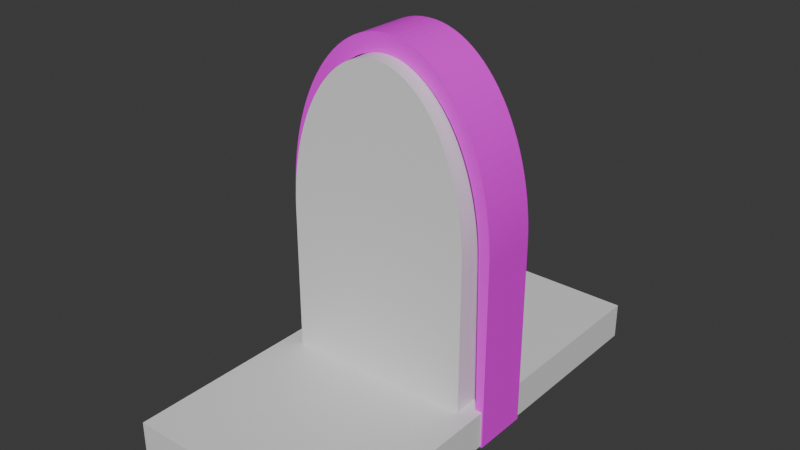 # Source: portaldoor.blend  (saved by Blender 4.3.34; exported with 4.5.12 LTS)
import bpy
from mathutils import Matrix  # noqa: F401  (used for matrix-valued properties, if any)

bpy.ops.wm.read_factory_settings(use_empty=True)
scene = bpy.context.scene
scene.name = 'Scene'

# ---- collections
col_collection = bpy.data.collections.new('Collection'); scene.collection.children.link(col_collection)

# ---- images (referenced by path relative to the original .blend; pixels are not part of the script)
import os
ASSET_DIR = os.environ.get("B2B_ASSET_DIR", "")  # directory of the original .blend (textures are referenced by path, not embedded)
HERE = os.path.dirname(os.path.abspath(__file__))  # packed textures are extracted next to this script under _unpacked/

def load_image(name, relpath, width, height, colorspace="sRGB"):
    """Load a texture the original file referenced (path relative to the .blend, or extracted next to this script)."""
    p = next((c for c in (os.path.join(HERE, relpath), os.path.join(ASSET_DIR, relpath)) if relpath and os.path.exists(c)), "")
    if p:
        img = bpy.data.images.load(p, check_existing=True)
        img.name = name
    else:  # same state as the original file: an image datablock whose file is absent (Cycles renders it pink)
        img = bpy.data.images.new(name, width, height)
        img.source = "FILE"
        img.filepath = "//" + (relpath or name)
    img.colorspace_settings.name = colorspace
    return img
img_rustic_wooden_background_jpg = load_image('rustic-wooden-background.jpg', 'rustic-wooden-background.jpg', 1024, 1024, 'sRGB')

# ---- materials (node trees are filled in below, after node groups)
mat_material = bpy.data.materials.new('Material')
mat_material.alpha_threshold = 0.0
mat_material.roughness = 0.5
mat_material.line_color = (0.0, 0.0, 0.0, 1.0)
mat_blue_portal = bpy.data.materials.new('Blue Portal')
mat_blue_portal.roughness = 0.5
mat_blue_portal_001 = bpy.data.materials.new('Blue Portal.001')
mat_blue_portal_001.roughness = 0.5
mat_material_001 = bpy.data.materials.new('Material.001')
mat_material_001.roughness = 0.5

# ---- material node trees
mat_material.use_nodes = True; mat_material.node_tree.nodes.clear()
_N = mat_material.node_tree.nodes; _L = mat_material.node_tree.links
n0 = _N.new('ShaderNodeOutputMaterial'); n0.name = 'Material Output'; n0.location = (300, 300)
n1 = _N.new('ShaderNodeBsdfPrincipled'); n1.name = 'Principled BSDF'; n1.location = (10, 300)
n1.inputs[3].default_value = 1.45
_L.new(n1.outputs[0], n0.inputs[0])
n0.is_active_output = True
mat_blue_portal.use_nodes = True; mat_blue_portal.node_tree.nodes.clear()
_N = mat_blue_portal.node_tree.nodes; _L = mat_blue_portal.node_tree.links
n0 = _N.new('ShaderNodeBsdfPrincipled'); n0.name = 'Principled BSDF'; n0.location = (10, 300)
n0.inputs[27].default_value = (0.0, 0.0, 0.0, 1.0)
n0.inputs[28].default_value = 1.0
n1 = _N.new('ShaderNodeOutputMaterial'); n1.name = 'Material Output'; n1.location = (300, 300)
n2 = _N.new('ShaderNodeNormalMap'); n2.name = 'Normal Map'; n2.location = (-300, -300)
n2.label = 'Normal/Map'
n2.inputs[0].default_value = 0.0
_L.new(n0.outputs[0], n1.inputs[0])
_L.new(n2.outputs[0], n0.inputs[5])
n1.is_active_output = True
mat_blue_portal_001.use_nodes = True; mat_blue_portal_001.node_tree.nodes.clear()
_N = mat_blue_portal_001.node_tree.nodes; _L = mat_blue_portal_001.node_tree.links
n0 = _N.new('ShaderNodeBsdfPrincipled'); n0.name = 'Principled BSDF'; n0.location = (10, 300)
n0.inputs[27].default_value = (0.0, 0.0, 0.0, 1.0)
n0.inputs[28].default_value = 1.0
n1 = _N.new('ShaderNodeOutputMaterial'); n1.name = 'Material Output'; n1.location = (300, 300)
n2 = _N.new('ShaderNodeNormalMap'); n2.name = 'Normal Map'; n2.location = (-300, -300)
n2.label = 'Normal/Map'
n2.inputs[0].default_value = 0.0
_L.new(n0.outputs[0], n1.inputs[0])
_L.new(n2.outputs[0], n0.inputs[5])
n1.is_active_output = True
mat_material_001.use_nodes = True; mat_material_001.node_tree.nodes.clear()
_N = mat_material_001.node_tree.nodes; _L = mat_material_001.node_tree.links
n0 = _N.new('ShaderNodeBsdfPrincipled'); n0.name = 'Principled BSDF'; n0.location = (10, 300)
n1 = _N.new('ShaderNodeOutputMaterial'); n1.name = 'Material Output'; n1.location = (300, 300)
n2 = _N.new('ShaderNodeNormalMap'); n2.name = 'Normal Map'; n2.location = (-300, -300)
n2.label = 'Normal/Map'
n2.inputs[0].default_value = 0.0
n3 = _N.new('ShaderNodeTexImage'); n3.name = 'Image Texture'; n3.location = (-300, 600)
n3.image = img_rustic_wooden_background_jpg
_L.new(n0.outputs[0], n1.inputs[0])
_L.new(n2.outputs[0], n0.inputs[5])
_L.new(n3.outputs[0], n0.inputs[0])
n1.is_active_output = True

# ---- world
world_world = bpy.data.worlds.new('World'); scene.world = world_world
world_world.use_nodes = True; world_world.node_tree.nodes.clear()
_N = world_world.node_tree.nodes; _L = world_world.node_tree.links
n0 = _N.new('ShaderNodeOutputWorld'); n0.name = 'World Output'; n0.location = (300, 300)
n1 = _N.new('ShaderNodeBackground'); n1.name = 'Background'; n1.location = (10, 300)
n1.inputs[0].default_value = (0.05088, 0.05088, 0.05088, 1.0)
_L.new(n1.outputs[0], n0.inputs[0])
n0.is_active_output = True
world_world.color = (0.05088, 0.05088, 0.05088)
world_world.sun_shadow_jitter_overblur = 0.0

# ---- meshes
me_cube = bpy.data.meshes.new('Cube')
me_cube.from_pydata([(1.0, 1.0, 1.0), (1.0, 1.0, -1.0), (1.0, -1.0, 1.0), (1.0, -1.0, -1.0), (-1.0, 1.0, 1.0), (-1.0, 1.0, -1.0), (-1.0, -1.0, 1.0), (-1.0, -1.0, -1.0)], [], [(0, 4, 6, 2), (3, 2, 6, 7), (7, 6, 4, 5), (5, 1, 3, 7), (1, 0, 2, 3), (5, 4, 0, 1)])
_uv = me_cube.uv_layers.new(name='UVMap')
_uv.uv.foreach_set('vector', [0.625, 0.5, 0.875, 0.5, 0.875, 0.75, 0.625, 0.75, 0.375, 0.75, 0.625, 0.75, 0.625, 1.0, 0.375, 1.0, 0.375, 0.0, 0.625, 0.0, 0.625, 0.25, 0.375, 0.25, 0.125, 0.5, 0.375, 0.5, 0.375, 0.75, 0.125, 0.75, 0.375, 0.5, 0.625, 0.5, 0.625, 0.75, 0.375, 0.75, 0.375, 0.25, 0.625, 0.25, 0.625, 0.5, 0.375, 0.5])
me_cube.materials.append(mat_material)
me_cube.use_mirror_vertex_groups = False
me_cube.update()
me_cube_001 = bpy.data.meshes.new('Cube.001')
me_cube_001.from_pydata([(1.0, 1.0, -1.0), (1.0, -1.0, -1.0), (-1.0, 1.0, -1.0), (-1.0, -1.0, -1.0), (1.0, 1.0, 0.01108), (1.0, 0.01108, 1.0), (1.0, 0.9982, 0.07079), (1.0, 0.9928, 0.1303), (1.0, 0.9838, 0.1893), (1.0, 0.9713, 0.2477), (1.0, 0.9552, 0.3053), (1.0, 0.9357, 0.3618), (1.0, 0.9129, 0.4169), (1.0, 0.8867, 0.4707), (1.0, 0.8574, 0.5227), (1.0, 0.8249, 0.5729), (1.0, 0.7895, 0.621), (1.0, 0.7513, 0.6669), (1.0, 0.7104, 0.7104), (1.0, 0.6669, 0.7513), (1.0, 0.621, 0.7895), (1.0, 0.5729, 0.8249), (1.0, 0.5227, 0.8574), (1.0, 0.4707, 0.8867), (1.0, 0.4169, 0.9129), (1.0, 0.3618, 0.9357), (1.0, 0.3053, 0.9552), (1.0, 0.2477, 0.9713), (1.0, 0.1893, 0.9838), (1.0, 0.1303, 0.9928), (1.0, 0.07079, 0.9982), (1.0, -0.01108, 1.0), (1.0, -1.0, 0.01108), (1.0, -0.07079, 0.9982), (1.0, -0.1303, 0.9928), (1.0, -0.1893, 0.9838), (1.0, -0.2477, 0.9713), (1.0, -0.3053, 0.9552), (1.0, -0.3618, 0.9357), (1.0, -0.4169, 0.9129), (1.0, -0.4707, 0.8867), (1.0, -0.5227, 0.8574), (1.0, -0.5729, 0.8249), (1.0, -0.621, 0.7895), (1.0, -0.6669, 0.7513), (1.0, -0.7104, 0.7104), (1.0, -0.7513, 0.6669), (1.0, -0.7895, 0.621), (1.0, -0.8249, 0.5729), (1.0, -0.8574, 0.5227), (1.0, -0.8867, 0.4707), (1.0, -0.9129, 0.4169), (1.0, -0.9357, 0.3618), (1.0, -0.9552, 0.3053), (1.0, -0.9713, 0.2477), (1.0, -0.9838, 0.1893), (1.0, -0.9928, 0.1303), (1.0, -0.9982, 0.07079), (-1.0, 0.01108, 1.0), (-1.0, 1.0, 0.01108), (-1.0, 0.07079, 0.9982), (-1.0, 0.1303, 0.9928), (-1.0, 0.1893, 0.9838), (-1.0, 0.2477, 0.9713), (-1.0, 0.3053, 0.9552), (-1.0, 0.3618, 0.9357), (-1.0, 0.4169, 0.9129), (-1.0, 0.4707, 0.8867), (-1.0, 0.5227, 0.8574), (-1.0, 0.5729, 0.8249), (-1.0, 0.621, 0.7895), (-1.0, 0.6669, 0.7513), (-1.0, 0.7104, 0.7104), (-1.0, 0.7513, 0.6669), (-1.0, 0.7895, 0.621), (-1.0, 0.8249, 0.5729), (-1.0, 0.8574, 0.5227), (-1.0, 0.8867, 0.4707), (-1.0, 0.9129, 0.4169), (-1.0, 0.9357, 0.3618), (-1.0, 0.9552, 0.3053), (-1.0, 0.9713, 0.2477), (-1.0, 0.9838, 0.1893), (-1.0, 0.9928, 0.1303), (-1.0, 0.9982, 0.07079), (-1.0, -1.0, 0.01108), (-1.0, -0.01108, 1.0), (-1.0, -0.9982, 0.07079), (-1.0, -0.9928, 0.1303), (-1.0, -0.9838, 0.1893), (-1.0, -0.9713, 0.2477), (-1.0, -0.9552, 0.3053), (-1.0, -0.9357, 0.3618), (-1.0, -0.9129, 0.4169), (-1.0, -0.8867, 0.4707), (-1.0, -0.8574, 0.5227), (-1.0, -0.8249, 0.5729), (-1.0, -0.7895, 0.621), (-1.0, -0.7513, 0.6669), (-1.0, -0.7104, 0.7104), (-1.0, -0.6669, 0.7513), (-1.0, -0.621, 0.7895), (-1.0, -0.5729, 0.8249), (-1.0, -0.5227, 0.8574), (-1.0, -0.4707, 0.8867), (-1.0, -0.4169, 0.9129), (-1.0, -0.3618, 0.9357), (-1.0, -0.3053, 0.9552), (-1.0, -0.2477, 0.9713), (-1.0, -0.1893, 0.9838), (-1.0, -0.1303, 0.9928), (-1.0, -0.07079, 0.9982)], [], [(1, 32, 85, 3), (3, 85, 87, 88, 89, 90, 91, 92, 93, 94, 95, 96, 97, 98, 99, 100, 101, 102, 103, 104, 105, 106, 107, 108, 109, 110, 111, 86, 58, 60, 61, 62, 63, 64, 65, 66, 67, 68, 69, 70, 71, 72, 73, 74, 75, 76, 77, 78, 79, 80, 81, 82, 83, 84, 59, 2), (2, 0, 1, 3), (5, 58, 86, 31), (0, 4, 6, 7, 8, 9, 10, 11, 12, 13, 14, 15, 16, 17, 18, 19, 20, 21, 22, 23, 24, 25, 26, 27, 28, 29, 30, 5, 31, 33, 34, 35, 36, 37, 38, 39, 40, 41, 42, 43, 44, 45, 46, 47, 48, 49, 50, 51, 52, 53, 54, 55, 56, 57, 32, 1), (31, 86, 111, 33), (33, 111, 110, 34), (34, 110, 109, 35), (35, 109, 108, 36), (36, 108, 107, 37), (37, 107, 106, 38), (38, 106, 105, 39), (39, 105, 104, 40), (40, 104, 103, 41), (41, 103, 102, 42), (42, 102, 101, 43), (43, 101, 100, 44), (44, 100, 99, 45), (45, 99, 98, 46), (46, 98, 97, 47), (47, 97, 96, 48), (48, 96, 95, 49), (49, 95, 94, 50), (50, 94, 93, 51), (51, 93, 92, 52), (52, 92, 91, 53), (53, 91, 90, 54), (54, 90, 89, 55), (55, 89, 88, 56), (56, 88, 87, 57), (57, 87, 85, 32), (58, 5, 30, 60), (60, 30, 29, 61), (61, 29, 28, 62), (62, 28, 27, 63), (63, 27, 26, 64), (64, 26, 25, 65), (65, 25, 24, 66), (66, 24, 23, 67), (67, 23, 22, 68), (68, 22, 21, 69), (69, 21, 20, 70), (70, 20, 19, 71), (71, 19, 18, 72), (72, 18, 17, 73), (73, 17, 16, 74), (74, 16, 15, 75), (75, 15, 14, 76), (76, 14, 13, 77), (77, 13, 12, 78), (78, 12, 11, 79), (79, 11, 10, 80), (80, 10, 9, 81), (81, 9, 8, 82), (82, 8, 7, 83), (83, 7, 6, 84), (84, 6, 4, 59), (2, 59, 4, 0)])
me_cube_001.polygons.foreach_set('use_smooth', [True] * 58)
_k = set([(0, 1), (0, 2), (0, 4), (1, 3), (1, 32), (2, 3), (2, 59), (3, 85), (4, 6), (4, 59), (5, 30), (5, 31), (5, 58), (6, 7), (6, 84), (7, 8), (7, 83), (8, 9), (8, 82), (9, 10), (9, 81), (10, 11), (10, 80), (11, 12), (11, 79), (12, 13), (12, 78), (13, 14), (13, 77), (14, 15), (14, 76), (15, 16), (15, 75), (16, 17), (16, 74), (17, 18), (17, 73), (18, 19), (18, 72), (19, 20), (19, 71), (20, 21), (20, 70), (21, 22), (21, 69), (22, 23), (22, 68), (23, 24), (23, 67), (24, 25), (24, 66), (25, 26), (25, 65), (26, 27), (26, 64), (27, 28), (27, 63), (28, 29), (28, 62), (29, 30), (29, 61), (30, 60), (31, 33), (31, 86), (32, 57), (32, 85), (33, 34), (33, 111), (34, 35), (34, 110), (35, 36), (35, 109), (36, 37), (36, 108), (37, 38), (37, 107), (38, 39), (38, 106), (39, 40), (39, 105), (40, 41), (40, 104), (41, 42), (41, 103), (42, 43), (42, 102), (43, 44), (43, 101), (44, 45), (44, 100), (45, 46), (45, 99), (46, 47), (46, 98), (47, 48), (47, 97), (48, 49), (48, 96), (49, 50), (49, 95), (50, 51), (50, 94), (51, 52), (51, 93), (52, 53), (52, 92), (53, 54), (53, 91), (54, 55), (54, 90), (55, 56), (55, 89), (56, 57), (56, 88), (57, 87), (58, 60), (58, 86), (59, 84), (60, 61), (61, 62), (62, 63), (63, 64), (64, 65), (65, 66), (66, 67), (67, 68), (68, 69), (69, 70), (70, 71), (71, 72), (72, 73), (73, 74), (74, 75), (75, 76), (76, 77), (77, 78), (78, 79), (79, 80), (80, 81), (81, 82), (82, 83), (83, 84), (85, 87), (86, 111), (87, 88), (88, 89), (89, 90), (90, 91), (91, 92), (92, 93), (93, 94), (94, 95), (95, 96), (96, 97), (97, 98), (98, 99), (99, 100), (100, 101), (101, 102), (102, 103), (103, 104), (104, 105), (105, 106), (106, 107), (107, 108), (108, 109), (109, 110), (110, 111)])
me_cube_001.attributes.new('sharp_edge', 'BOOLEAN', 'EDGE').data.foreach_set('value', [ (min(e.vertices), max(e.vertices)) in _k for e in me_cube_001.edges])
_uv = me_cube_001.uv_layers.new(name='UVMap')
_uv.uv.foreach_set('vector', [0.375, 0.75, 0.5014, 0.75, 0.5014, 1.0, 0.375, 1.0, 0.375, 0.0, 0.5014, 0.0, 0.5088, 0.0002255, 0.5163, 0.0009013, 0.5237, 0.002025, 0.531, 0.003592, 0.5382, 0.005597, 0.5452, 0.008033, 0.5521, 0.01089, 0.5588, 0.01416, 0.5653, 0.01783, 0.5716, 0.02188, 0.5776, 0.02631, 0.5834, 0.03109, 0.5888, 0.03621, 0.5939, 0.04164, 0.5987, 0.04738, 0.6031, 0.05339, 0.6072, 0.05966, 0.6108, 0.06617, 0.6141, 0.07288, 0.617, 0.07978, 0.6194, 0.08684, 0.6214, 0.09403, 0.623, 0.1013, 0.6241, 0.1087, 0.6248, 0.1162, 0.625, 0.1236, 0.625, 0.1264, 0.6248, 0.1338, 0.6241, 0.1413, 0.623, 0.1487, 0.6214, 0.156, 0.6194, 0.1632, 0.617, 0.1702, 0.6141, 0.1771, 0.6108, 0.1838, 0.6072, 0.1903, 0.6031, 0.1966, 0.5987, 0.2026, 0.5939, 0.2084, 0.5888, 0.2138, 0.5834, 0.2189, 0.5776, 0.2237, 0.5716, 0.2281, 0.5653, 0.2322, 0.5588, 0.2358, 0.5521, 0.2391, 0.5452, 0.242, 0.5382, 0.2444, 0.531, 0.2464, 0.5237, 0.248, 0.5163, 0.2491, 0.5088, 0.2498, 0.5014, 0.25, 0.375, 0.25, 0.125, 0.5, 0.375, 0.5, 0.375, 0.75, 0.125, 0.75, 0.625, 0.6236, 0.875, 0.6236, 0.875, 0.6264, 0.625, 0.6264, 0.375, 0.5, 0.5014, 0.5, 0.5088, 0.5002, 0.5163, 0.5009, 0.5237, 0.502, 0.531, 0.5036, 0.5382, 0.5056, 0.5452, 0.508, 0.5521, 0.5109, 0.5588, 0.5142, 0.5653, 0.5178, 0.5716, 0.5219, 0.5776, 0.5263, 0.5834, 0.5311, 0.5888, 0.5362, 0.5939, 0.5416, 0.5987, 0.5474, 0.6031, 0.5534, 0.6072, 0.5597, 0.6108, 0.5662, 0.6141, 0.5729, 0.617, 0.5798, 0.6194, 0.5868, 0.6214, 0.594, 0.623, 0.6013, 0.6241, 0.6087, 0.6248, 0.6162, 0.625, 0.6236, 0.625, 0.6264, 0.6248, 0.6338, 0.6241, 0.6413, 0.623, 0.6487, 0.6214, 0.656, 0.6194, 0.6632, 0.617, 0.6702, 0.6141, 0.6771, 0.6108, 0.6838, 0.6072, 0.6903, 0.6031, 0.6966, 0.5987, 0.7026, 0.5939, 0.7084, 0.5888, 0.7138, 0.5834, 0.7189, 0.5776, 0.7237, 0.5716, 0.7281, 0.5653, 0.7322, 0.5588, 0.7358, 0.5521, 0.7391, 0.5452, 0.742, 0.5382, 0.7444, 0.531, 0.7464, 0.5237, 0.748, 0.5163, 0.7491, 0.5088, 0.7498, 0.5014, 0.75, 0.375, 0.75, 0.625, 0.6264, 0.875, 0.6264, 0.875, 0.6338, 0.625, 0.6338, 0.625, 0.6338, 0.875, 0.6338, 0.875, 0.6413, 0.625, 0.6413, 0.625, 0.6413, 0.875, 0.6413, 0.875, 0.6487, 0.625, 0.6487, 0.625, 0.6487, 0.875, 0.6487, 0.875, 0.656, 0.625, 0.656, 0.625, 0.656, 0.875, 0.656, 0.875, 0.6632, 0.625, 0.6632, 0.625, 0.6632, 0.875, 0.6632, 0.875, 0.6702, 0.625, 0.6702, 0.625, 0.6702, 0.875, 0.6702, 0.875, 0.6771, 0.625, 0.6771, 0.625, 0.6771, 0.875, 0.6771, 0.875, 0.6838, 0.625, 0.6838, 0.625, 0.6838, 0.875, 0.6838, 0.875, 0.6903, 0.625, 0.6903, 0.625, 0.6903, 0.875, 0.6903, 0.875, 0.6966, 0.625, 0.6966, 0.625, 0.6966, 0.875, 0.6966, 0.875, 0.7026, 0.625, 0.7026, 0.625, 0.7026, 0.875, 0.7026, 0.875, 0.7084, 0.625, 0.7084, 0.625, 0.7084, 0.875, 0.7084, 0.875, 0.75, 0.625, 0.75, 0.625, 0.75, 0.625, 1.0, 0.5834, 1.0, 0.5834, 0.75, 0.5834, 0.75, 0.5834, 1.0, 0.5776, 1.0, 0.5776, 0.75, 0.5776, 0.75, 0.5776, 1.0, 0.5716, 1.0, 0.5716, 0.75, 0.5716, 0.75, 0.5716, 1.0, 0.5653, 1.0, 0.5653, 0.75, 0.5653, 0.75, 0.5653, 1.0, 0.5588, 1.0, 0.5588, 0.75, 0.5588, 0.75, 0.5588, 1.0, 0.5521, 1.0, 0.5521, 0.75, 0.5521, 0.75, 0.5521, 1.0, 0.5452, 1.0, 0.5452, 0.75, 0.5452, 0.75, 0.5452, 1.0, 0.5382, 1.0, 0.5382, 0.75, 0.5382, 0.75, 0.5382, 1.0, 0.531, 1.0, 0.531, 0.75, 0.531, 0.75, 0.531, 1.0, 0.5237, 1.0, 0.5237, 0.75, 0.5237, 0.75, 0.5237, 1.0, 0.5163, 1.0, 0.5163, 0.75, 0.5163, 0.75, 0.5163, 1.0, 0.5088, 1.0, 0.5088, 0.75, 0.5088, 0.75, 0.5088, 1.0, 0.5014, 1.0, 0.5014, 0.75, 0.875, 0.6236, 0.625, 0.6236, 0.625, 0.6162, 0.875, 0.6162, 0.875, 0.6162, 0.625, 0.6162, 0.625, 0.6087, 0.875, 0.6087, 0.875, 0.6087, 0.625, 0.6087, 0.625, 0.6013, 0.875, 0.6013, 0.875, 0.6013, 0.625, 0.6013, 0.625, 0.594, 0.875, 0.594, 0.875, 0.594, 0.625, 0.594, 0.625, 0.5868, 0.875, 0.5868, 0.875, 0.5868, 0.625, 0.5868, 0.625, 0.5798, 0.875, 0.5798, 0.875, 0.5798, 0.625, 0.5798, 0.625, 0.5729, 0.875, 0.5729, 0.875, 0.5729, 0.625, 0.5729, 0.625, 0.5662, 0.875, 0.5662, 0.875, 0.5662, 0.625, 0.5662, 0.625, 0.5597, 0.875, 0.5597, 0.875, 0.5597, 0.625, 0.5597, 0.625, 0.5534, 0.875, 0.5534, 0.875, 0.5534, 0.625, 0.5534, 0.625, 0.5474, 0.875, 0.5474, 0.875, 0.5474, 0.625, 0.5474, 0.625, 0.5416, 0.875, 0.5416, 0.875, 0.5416, 0.625, 0.5416, 0.625, 0.5, 0.875, 0.5, 0.625, 0.25, 0.625, 0.5, 0.5834, 0.5, 0.5834, 0.25, 0.5834, 0.25, 0.5834, 0.5, 0.5776, 0.5, 0.5776, 0.25, 0.5776, 0.25, 0.5776, 0.5, 0.5716, 0.5, 0.5716, 0.25, 0.5716, 0.25, 0.5716, 0.5, 0.5653, 0.5, 0.5653, 0.25, 0.5653, 0.25, 0.5653, 0.5, 0.5588, 0.5, 0.5588, 0.25, 0.5588, 0.25, 0.5588, 0.5, 0.5521, 0.5, 0.5521, 0.25, 0.5521, 0.25, 0.5521, 0.5, 0.5452, 0.5, 0.5452, 0.25, 0.5452, 0.25, 0.5452, 0.5, 0.5382, 0.5, 0.5382, 0.25, 0.5382, 0.25, 0.5382, 0.5, 0.531, 0.5, 0.531, 0.25, 0.531, 0.25, 0.531, 0.5, 0.5237, 0.5, 0.5237, 0.25, 0.5237, 0.25, 0.5237, 0.5, 0.5163, 0.5, 0.5163, 0.25, 0.5163, 0.25, 0.5163, 0.5, 0.5088, 0.5, 0.5088, 0.25, 0.5088, 0.25, 0.5088, 0.5, 0.5014, 0.5, 0.5014, 0.25, 0.375, 0.25, 0.5014, 0.25, 0.5014, 0.5, 0.375, 0.5])
me_cube_001.materials.append(mat_blue_portal)
me_cube_001.update()
me_cube_001.normals_split_custom_set([tuple(v) for v in zip(*[iter([0.0, -1.0, 0.0, 0.0, -1.0, 0.0, 0.0, -1.0, 0.0, 0.0, -1.0, 0.0, -1.0, 3.331e-08, 0.0, -1.0, 3.331e-08, 0.0, -1.0, 3.331e-08, 0.0, -1.0, 3.331e-08, 0.0, -1.0, 3.331e-08, 0.0, -1.0, 3.331e-08, 0.0, -1.0, 3.331e-08, 0.0, -1.0, 3.331e-08, 0.0, -1.0, 3.331e-08, 0.0, -1.0, 3.331e-08, 0.0, -1.0, 3.331e-08, 0.0, -1.0, 3.331e-08, 0.0, -1.0, 3.331e-08, 0.0, -1.0, 3.331e-08, 0.0, -1.0, 3.331e-08, 0.0, -1.0, 3.331e-08, 0.0, -1.0, 3.331e-08, 0.0, -1.0, 3.331e-08, 0.0, -1.0, 3.331e-08, 0.0, -1.0, 3.331e-08, 0.0, -1.0, 3.331e-08, 0.0, -1.0, 3.331e-08, 0.0, -1.0, 3.331e-08, 0.0, -1.0, 3.331e-08, 0.0, -1.0, 3.331e-08, 0.0, -1.0, 3.331e-08, 0.0, -1.0, 3.331e-08, 0.0, -1.0, 3.331e-08, 0.0, -1.0, 3.331e-08, 0.0, -1.0, 3.331e-08, 0.0, -1.0, 3.331e-08, 0.0, -1.0, 3.331e-08, 0.0, -1.0, 3.331e-08, 0.0, -1.0, 3.331e-08, 0.0, -1.0, 3.331e-08, 0.0, -1.0, 3.331e-08, 0.0, -1.0, 3.331e-08, 0.0, -1.0, 3.331e-08, 0.0, -1.0, 3.331e-08, 0.0, -1.0, 3.331e-08, 0.0, -1.0, 3.331e-08, 0.0, -1.0, 3.331e-08, 0.0, -1.0, 3.331e-08, 0.0, -1.0, 3.331e-08, 0.0, -1.0, 3.331e-08, 0.0, -1.0, 3.331e-08, 0.0, -1.0, 3.331e-08, 0.0, -1.0, 3.331e-08, 0.0, -1.0, 3.331e-08, 0.0, -1.0, 3.331e-08, 0.0, -1.0, 3.331e-08, 0.0, -1.0, 3.331e-08, 0.0, -1.0, 3.331e-08, 0.0, -1.0, 3.331e-08, 0.0, -1.0, 3.331e-08, 0.0, -1.0, 3.331e-08, 0.0, 0.0, 0.0, -1.0, 0.0, 0.0, -1.0, 0.0, 0.0, -1.0, 0.0, 0.0, -1.0, 0.0, 0.0, 1.0, 0.0, 0.0, 1.0, 0.0, 0.0, 1.0, 0.0, 0.0, 1.0, 1.0, -3.331e-08, 0.0, 1.0, -3.331e-08, 0.0, 1.0, -3.331e-08, 0.0, 1.0, -3.331e-08, 0.0, 1.0, -3.331e-08, 0.0, 1.0, -3.331e-08, 0.0, 1.0, -3.331e-08, 0.0, 1.0, -3.331e-08, 0.0, 1.0, -3.331e-08, 0.0, 1.0, -3.331e-08, 0.0, 1.0, -3.331e-08, 0.0, 1.0, -3.331e-08, 0.0, 1.0, -3.331e-08, 0.0, 1.0, -3.331e-08, 0.0, 1.0, -3.331e-08, 0.0, 1.0, -3.331e-08, 0.0, 1.0, -3.331e-08, 0.0, 1.0, -3.331e-08, 0.0, 1.0, -3.331e-08, 0.0, 1.0, -3.331e-08, 0.0, 1.0, -3.331e-08, 0.0, 1.0, -3.331e-08, 0.0, 1.0, -3.331e-08, 0.0, 1.0, -3.331e-08, 0.0, 1.0, -3.331e-08, 0.0, 1.0, -3.331e-08, 0.0, 1.0, -3.331e-08, 0.0, 1.0, -3.331e-08, 0.0, 1.0, -3.331e-08, 0.0, 1.0, -3.331e-08, 0.0, 1.0, -3.331e-08, 0.0, 1.0, -3.331e-08, 0.0, 1.0, -3.331e-08, 0.0, 1.0, -3.331e-08, 0.0, 1.0, -3.331e-08, 0.0, 1.0, -3.331e-08, 0.0, 1.0, -3.331e-08, 0.0, 1.0, -3.331e-08, 0.0, 1.0, -3.331e-08, 0.0, 1.0, -3.331e-08, 0.0, 1.0, -3.331e-08, 0.0, 1.0, -3.331e-08, 0.0, 1.0, -3.331e-08, 0.0, 1.0, -3.331e-08, 0.0, 1.0, -3.331e-08, 0.0, 1.0, -3.331e-08, 0.0, 1.0, -3.331e-08, 0.0, 1.0, -3.331e-08, 0.0, 1.0, -3.331e-08, 0.0, 1.0, -3.331e-08, 0.0, 1.0, -3.331e-08, 0.0, 1.0, -3.331e-08, 0.0, 1.0, -3.331e-08, 0.0, 1.0, -3.331e-08, 0.0, 1.0, -3.331e-08, 0.0, 1.0, -3.331e-08, 0.0, 0.0, -0.0302, 0.9995, 0.0, -0.0302, 0.9995, 0.0, -0.0302, 0.9995, 0.0, -0.0302, 0.9995, 0.0, -0.0905, 0.9959, 0.0, -0.0905, 0.9959, 0.0, -0.0905, 0.9959, 0.0, -0.0905, 0.9959, 0.0, -0.1505, 0.9886, 0.0, -0.1505, 0.9886, 0.0, -0.1505, 0.9886, 0.0, -0.1505, 0.9886, 0.0, -0.2099, 0.9777, 0.0, -0.2099, 0.9777, 0.0, -0.2099, 0.9777, 0.0, -0.2099, 0.9777, 0.0, -0.2685, 0.9633, 0.0, -0.2685, 0.9633, 0.0, -0.2685, 0.9633, 0.0, -0.2685, 0.9633, 0.0, -0.3262, 0.9453, 0.0, -0.3262, 0.9453, 0.0, -0.3262, 0.9453, 0.0, -0.3262, 0.9453, 0.0, -0.3827, 0.9239, 0.0, -0.3827, 0.9239, 0.0, -0.3827, 0.9239, 0.0, -0.3827, 0.9239, 0.0, -0.4378, 0.8991, 0.0, -0.4378, 0.8991, 0.0, -0.4378, 0.8991, 0.0, -0.4378, 0.8991, 0.0, -0.4913, 0.871, 0.0, -0.4913, 0.871, 0.0, -0.4913, 0.871, 0.0, -0.4913, 0.871, 0.0, -0.5429, 0.8398, 0.0, -0.5429, 0.8398, 0.0, -0.5429, 0.8398, 0.0, -0.5429, 0.8398, 0.0, -0.5927, 0.8055, 0.0, -0.5927, 0.8055, 0.0, -0.5927, 0.8055, 0.0, -0.5927, 0.8055, 0.0, -0.6402, 0.7682, 0.0, -0.6402, 0.7682, 0.0, -0.6402, 0.7682, 0.0, -0.6402, 0.7682, 0.0, -0.6854, 0.7281, 0.0, -0.6854, 0.7281, 0.0, -0.6854, 0.7281, 0.0, -0.6854, 0.7281, 0.0, -0.7281, 0.6854, 0.0, -0.7281, 0.6854, 0.0, -0.7281, 0.6854, 0.0, -0.7281, 0.6854, 0.0, -0.7682, 0.6402, 0.0, -0.7682, 0.6402, 0.0, -0.7682, 0.6402, 0.0, -0.7682, 0.6402, 0.0, -0.8055, 0.5927, 0.0, -0.8055, 0.5927, 0.0, -0.8055, 0.5927, 0.0, -0.8055, 0.5927, 0.0, -0.8398, 0.5429, 0.0, -0.8398, 0.5429, 0.0, -0.8398, 0.5429, 0.0, -0.8398, 0.5429, 0.0, -0.871, 0.4913, 0.0, -0.871, 0.4913, 0.0, -0.871, 0.4913, 0.0, -0.871, 0.4913, 0.0, -0.8991, 0.4378, 0.0, -0.8991, 0.4378, 0.0, -0.8991, 0.4378, 0.0, -0.8991, 0.4378, 0.0, -0.9239, 0.3827, 0.0, -0.9239, 0.3827, 0.0, -0.9239, 0.3827, 0.0, -0.9239, 0.3827, 0.0, -0.9453, 0.3262, 0.0, -0.9453, 0.3262, 0.0, -0.9453, 0.3262, 0.0, -0.9453, 0.3262, 0.0, -0.9633, 0.2685, 0.0, -0.9633, 0.2685, 0.0, -0.9633, 0.2685, 0.0, -0.9633, 0.2685, 0.0, -0.9777, 0.2099, 0.0, -0.9777, 0.2099, 0.0, -0.9777, 0.2099, 0.0, -0.9777, 0.2099, 0.0, -0.9886, 0.1505, 0.0, -0.9886, 0.1505, 0.0, -0.9886, 0.1505, 0.0, -0.9886, 0.1505, 0.0, -0.9959, 0.0905, 0.0, -0.9959, 0.0905, 0.0, -0.9959, 0.0905, 0.0, -0.9959, 0.0905, 0.0, -0.9995, 0.0302, 0.0, -0.9995, 0.0302, 0.0, -0.9995, 0.0302, 0.0, -0.9995, 0.0302, 0.0, 0.0302, 0.9995, 0.0, 0.0302, 0.9995, 0.0, 0.0302, 0.9995, 0.0, 0.0302, 0.9995, 0.0, 0.0905, 0.9959, 0.0, 0.0905, 0.9959, 0.0, 0.0905, 0.9959, 0.0, 0.0905, 0.9959, 0.0, 0.1505, 0.9886, 0.0, 0.1505, 0.9886, 0.0, 0.1505, 0.9886, 0.0, 0.1505, 0.9886, 0.0, 0.2099, 0.9777, 0.0, 0.2099, 0.9777, 0.0, 0.2099, 0.9777, 0.0, 0.2099, 0.9777, 0.0, 0.2685, 0.9633, 0.0, 0.2685, 0.9633, 0.0, 0.2685, 0.9633, 0.0, 0.2685, 0.9633, 0.0, 0.3262, 0.9453, 0.0, 0.3262, 0.9453, 0.0, 0.3262, 0.9453, 0.0, 0.3262, 0.9453, 0.0, 0.3827, 0.9239, 0.0, 0.3827, 0.9239, 0.0, 0.3827, 0.9239, 0.0, 0.3827, 0.9239, 0.0, 0.4378, 0.8991, 0.0, 0.4378, 0.8991, 0.0, 0.4378, 0.8991, 0.0, 0.4378, 0.8991, 0.0, 0.4913, 0.871, 0.0, 0.4913, 0.871, 0.0, 0.4913, 0.871, 0.0, 0.4913, 0.871, 0.0, 0.5429, 0.8398, 0.0, 0.5429, 0.8398, 0.0, 0.5429, 0.8398, 0.0, 0.5429, 0.8398, 0.0, 0.5927, 0.8055, 0.0, 0.5927, 0.8055, 0.0, 0.5927, 0.8055, 0.0, 0.5927, 0.8055, 0.0, 0.6402, 0.7682, 0.0, 0.6402, 0.7682, 0.0, 0.6402, 0.7682, 0.0, 0.6402, 0.7682, 0.0, 0.6854, 0.7281, 0.0, 0.6854, 0.7281, 0.0, 0.6854, 0.7281, 0.0, 0.6854, 0.7281, 0.0, 0.7281, 0.6854, 0.0, 0.7281, 0.6854, 0.0, 0.7281, 0.6854, 0.0, 0.7281, 0.6854, 0.0, 0.7682, 0.6402, 0.0, 0.7682, 0.6402, 0.0, 0.7682, 0.6402, 0.0, 0.7682, 0.6402, 0.0, 0.8055, 0.5927, 0.0, 0.8055, 0.5927, 0.0, 0.8055, 0.5927, 0.0, 0.8055, 0.5927, 0.0, 0.8398, 0.5429, 0.0, 0.8398, 0.5429, 0.0, 0.8398, 0.5429, 0.0, 0.8398, 0.5429, 0.0, 0.871, 0.4913, 0.0, 0.871, 0.4913, 0.0, 0.871, 0.4913, 0.0, 0.871, 0.4913, 0.0, 0.8991, 0.4378, 0.0, 0.8991, 0.4378, 0.0, 0.8991, 0.4378, 0.0, 0.8991, 0.4378, 0.0, 0.9239, 0.3827, 0.0, 0.9239, 0.3827, 0.0, 0.9239, 0.3827, 0.0, 0.9239, 0.3827, 0.0, 0.9453, 0.3262, 0.0, 0.9453, 0.3262, 0.0, 0.9453, 0.3262, 0.0, 0.9453, 0.3262, 0.0, 0.9633, 0.2685, 0.0, 0.9633, 0.2685, 0.0, 0.9633, 0.2685, 0.0, 0.9633, 0.2685, 0.0, 0.9777, 0.2099, 0.0, 0.9777, 0.2099, 0.0, 0.9777, 0.2099, 0.0, 0.9777, 0.2099, 0.0, 0.9886, 0.1505, 0.0, 0.9886, 0.1505, 0.0, 0.9886, 0.1505, 0.0, 0.9886, 0.1505, 0.0, 0.9959, 0.0905, 0.0, 0.9959, 0.0905, 0.0, 0.9959, 0.0905, 0.0, 0.9959, 0.0905, 0.0, 0.9995, 0.0302, 0.0, 0.9995, 0.0302, 0.0, 0.9995, 0.0302, 0.0, 0.9995, 0.0302, 0.0, 1.0, 0.0, 0.0, 1.0, 0.0, 0.0, 1.0, 0.0, 0.0, 1.0, 0.0])] * 3)])
me_cube_002 = bpy.data.meshes.new('Cube.002')
me_cube_002.from_pydata([(1.0, 1.0, -1.0), (1.0, -1.0, -1.0), (-1.0, 1.0, -1.0), (-1.0, -1.0, -1.0), (1.0, 1.0, 0.01108), (1.0, 0.01108, 1.0), (1.0, 0.9982, 0.07079), (1.0, 0.9928, 0.1303), (1.0, 0.9838, 0.1893), (1.0, 0.9713, 0.2477), (1.0, 0.9552, 0.3053), (1.0, 0.9357, 0.3618), (1.0, 0.9129, 0.4169), (1.0, 0.8867, 0.4707), (1.0, 0.8574, 0.5227), (1.0, 0.8249, 0.5729), (1.0, 0.7895, 0.621), (1.0, 0.7513, 0.6669), (1.0, 0.7104, 0.7104), (1.0, 0.6669, 0.7513), (1.0, 0.621, 0.7895), (1.0, 0.5729, 0.8249), (1.0, 0.5227, 0.8574), (1.0, 0.4707, 0.8867), (1.0, 0.4169, 0.9129), (1.0, 0.3618, 0.9357), (1.0, 0.3053, 0.9552), (1.0, 0.2477, 0.9713), (1.0, 0.1893, 0.9838), (1.0, 0.1303, 0.9928), (1.0, 0.07079, 0.9982), (1.0, -0.01108, 1.0), (1.0, -1.0, 0.01108), (1.0, -0.07079, 0.9982), (1.0, -0.1303, 0.9928), (1.0, -0.1893, 0.9838), (1.0, -0.2477, 0.9713), (1.0, -0.3053, 0.9552), (1.0, -0.3618, 0.9357), (1.0, -0.4169, 0.9129), (1.0, -0.4707, 0.8867), (1.0, -0.5227, 0.8574), (1.0, -0.5729, 0.8249), (1.0, -0.621, 0.7895), (1.0, -0.6669, 0.7513), (1.0, -0.7104, 0.7104), (1.0, -0.7513, 0.6669), (1.0, -0.7895, 0.621), (1.0, -0.8249, 0.5729), (1.0, -0.8574, 0.5227), (1.0, -0.8867, 0.4707), (1.0, -0.9129, 0.4169), (1.0, -0.9357, 0.3618), (1.0, -0.9552, 0.3053), (1.0, -0.9713, 0.2477), (1.0, -0.9838, 0.1893), (1.0, -0.9928, 0.1303), (1.0, -0.9982, 0.07079), (-1.0, 0.01108, 1.0), (-1.0, 1.0, 0.01108), (-1.0, 0.07079, 0.9982), (-1.0, 0.1303, 0.9928), (-1.0, 0.1893, 0.9838), (-1.0, 0.2477, 0.9713), (-1.0, 0.3053, 0.9552), (-1.0, 0.3618, 0.9357), (-1.0, 0.4169, 0.9129), (-1.0, 0.4707, 0.8867), (-1.0, 0.5227, 0.8574), (-1.0, 0.5729, 0.8249), (-1.0, 0.621, 0.7895), (-1.0, 0.6669, 0.7513), (-1.0, 0.7104, 0.7104), (-1.0, 0.7513, 0.6669), (-1.0, 0.7895, 0.621), (-1.0, 0.8249, 0.5729), (-1.0, 0.8574, 0.5227), (-1.0, 0.8867, 0.4707), (-1.0, 0.9129, 0.4169), (-1.0, 0.9357, 0.3618), (-1.0, 0.9552, 0.3053), (-1.0, 0.9713, 0.2477), (-1.0, 0.9838, 0.1893), (-1.0, 0.9928, 0.1303), (-1.0, 0.9982, 0.07079), (-1.0, -1.0, 0.01108), (-1.0, -0.01108, 1.0), (-1.0, -0.9982, 0.07079), (-1.0, -0.9928, 0.1303), (-1.0, -0.9838, 0.1893), (-1.0, -0.9713, 0.2477), (-1.0, -0.9552, 0.3053), (-1.0, -0.9357, 0.3618), (-1.0, -0.9129, 0.4169), (-1.0, -0.8867, 0.4707), (-1.0, -0.8574, 0.5227), (-1.0, -0.8249, 0.5729), (-1.0, -0.7895, 0.621), (-1.0, -0.7513, 0.6669), (-1.0, -0.7104, 0.7104), (-1.0, -0.6669, 0.7513), (-1.0, -0.621, 0.7895), (-1.0, -0.5729, 0.8249), (-1.0, -0.5227, 0.8574), (-1.0, -0.4707, 0.8867), (-1.0, -0.4169, 0.9129), (-1.0, -0.3618, 0.9357), (-1.0, -0.3053, 0.9552), (-1.0, -0.2477, 0.9713), (-1.0, -0.1893, 0.9838), (-1.0, -0.1303, 0.9928), (-1.0, -0.07079, 0.9982)], [], [(1, 32, 85, 3), (2, 0, 1, 3), (5, 58, 86, 31), (31, 86, 111, 33), (33, 111, 110, 34), (34, 110, 109, 35), (35, 109, 108, 36), (36, 108, 107, 37), (37, 107, 106, 38), (38, 106, 105, 39), (39, 105, 104, 40), (40, 104, 103, 41), (41, 103, 102, 42), (42, 102, 101, 43), (43, 101, 100, 44), (44, 100, 99, 45), (45, 99, 98, 46), (46, 98, 97, 47), (47, 97, 96, 48), (48, 96, 95, 49), (49, 95, 94, 50), (50, 94, 93, 51), (51, 93, 92, 52), (52, 92, 91, 53), (53, 91, 90, 54), (54, 90, 89, 55), (55, 89, 88, 56), (56, 88, 87, 57), (57, 87, 85, 32), (58, 5, 30, 60), (60, 30, 29, 61), (61, 29, 28, 62), (62, 28, 27, 63), (63, 27, 26, 64), (64, 26, 25, 65), (65, 25, 24, 66), (66, 24, 23, 67), (67, 23, 22, 68), (68, 22, 21, 69), (69, 21, 20, 70), (70, 20, 19, 71), (71, 19, 18, 72), (72, 18, 17, 73), (73, 17, 16, 74), (74, 16, 15, 75), (75, 15, 14, 76), (76, 14, 13, 77), (77, 13, 12, 78), (78, 12, 11, 79), (79, 11, 10, 80), (80, 10, 9, 81), (81, 9, 8, 82), (82, 8, 7, 83), (83, 7, 6, 84), (84, 6, 4, 59), (2, 59, 4, 0)])
me_cube_002.polygons.foreach_set('use_smooth', [True] * 56)
me_cube_002.polygons.foreach_set('material_index', [1, 1, 1, 1, 1, 1, 1, 1, 1, 1, 1, 1, 1, 1, 1, 1, 1, 1, 1, 1, 1, 1, 1, 1, 1, 1, 1, 1, 1, 1, 1, 1, 1, 1, 1, 1, 1, 1, 1, 1, 1, 1, 1, 1, 1, 1, 1, 1, 1, 1, 1, 1, 1, 1, 1, 1])
_k = set([(0, 1), (0, 2), (0, 4), (1, 3), (1, 32), (2, 3), (2, 59), (3, 85), (4, 6), (4, 59), (5, 30), (5, 31), (5, 58), (6, 7), (6, 84), (7, 8), (7, 83), (8, 9), (8, 82), (9, 10), (9, 81), (10, 11), (10, 80), (11, 12), (11, 79), (12, 13), (12, 78), (13, 14), (13, 77), (14, 15), (14, 76), (15, 16), (15, 75), (16, 17), (16, 74), (17, 18), (17, 73), (18, 19), (18, 72), (19, 20), (19, 71), (20, 21), (20, 70), (21, 22), (21, 69), (22, 23), (22, 68), (23, 24), (23, 67), (24, 25), (24, 66), (25, 26), (25, 65), (26, 27), (26, 64), (27, 28), (27, 63), (28, 29), (28, 62), (29, 30), (29, 61), (30, 60), (31, 33), (31, 86), (32, 57), (32, 85), (33, 34), (33, 111), (34, 35), (34, 110), (35, 36), (35, 109), (36, 37), (36, 108), (37, 38), (37, 107), (38, 39), (38, 106), (39, 40), (39, 105), (40, 41), (40, 104), (41, 42), (41, 103), (42, 43), (42, 102), (43, 44), (43, 101), (44, 45), (44, 100), (45, 46), (45, 99), (46, 47), (46, 98), (47, 48), (47, 97), (48, 49), (48, 96), (49, 50), (49, 95), (50, 51), (50, 94), (51, 52), (51, 93), (52, 53), (52, 92), (53, 54), (53, 91), (54, 55), (54, 90), (55, 56), (55, 89), (56, 57), (56, 88), (57, 87), (58, 60), (58, 86), (59, 84), (60, 61), (61, 62), (62, 63), (63, 64), (64, 65), (65, 66), (66, 67), (67, 68), (68, 69), (69, 70), (70, 71), (71, 72), (72, 73), (73, 74), (74, 75), (75, 76), (76, 77), (77, 78), (78, 79), (79, 80), (80, 81), (81, 82), (82, 83), (83, 84), (85, 87), (86, 111), (87, 88), (88, 89), (89, 90), (90, 91), (91, 92), (92, 93), (93, 94), (94, 95), (95, 96), (96, 97), (97, 98), (98, 99), (99, 100), (100, 101), (101, 102), (102, 103), (103, 104), (104, 105), (105, 106), (106, 107), (107, 108), (108, 109), (109, 110), (110, 111)])
me_cube_002.attributes.new('sharp_edge', 'BOOLEAN', 'EDGE').data.foreach_set('value', [ (min(e.vertices), max(e.vertices)) in _k for e in me_cube_002.edges])
_uv = me_cube_002.uv_layers.new(name='UVMap')
_uv.uv.foreach_set('vector', [0.375, 0.75, 0.5014, 0.75, 0.5014, 1.0, 0.375, 1.0, 0.125, 0.5, 0.375, 0.5, 0.375, 0.75, 0.125, 0.75, 0.625, 0.6236, 0.875, 0.6236, 0.875, 0.6264, 0.625, 0.6264, 0.625, 0.6264, 0.875, 0.6264, 0.875, 0.6338, 0.625, 0.6338, 0.625, 0.6338, 0.875, 0.6338, 0.875, 0.6413, 0.625, 0.6413, 0.625, 0.6413, 0.875, 0.6413, 0.875, 0.6487, 0.625, 0.6487, 0.625, 0.6487, 0.875, 0.6487, 0.875, 0.656, 0.625, 0.656, 0.625, 0.656, 0.875, 0.656, 0.875, 0.6632, 0.625, 0.6632, 0.625, 0.6632, 0.875, 0.6632, 0.875, 0.6702, 0.625, 0.6702, 0.625, 0.6702, 0.875, 0.6702, 0.875, 0.6771, 0.625, 0.6771, 0.625, 0.6771, 0.875, 0.6771, 0.875, 0.6838, 0.625, 0.6838, 0.625, 0.6838, 0.875, 0.6838, 0.875, 0.6903, 0.625, 0.6903, 0.625, 0.6903, 0.875, 0.6903, 0.875, 0.6966, 0.625, 0.6966, 0.625, 0.6966, 0.875, 0.6966, 0.875, 0.7026, 0.625, 0.7026, 0.625, 0.7026, 0.875, 0.7026, 0.875, 0.7084, 0.625, 0.7084, 0.625, 0.7084, 0.875, 0.7084, 0.875, 0.75, 0.625, 0.75, 0.625, 0.75, 0.625, 1.0, 0.5834, 1.0, 0.5834, 0.75, 0.5834, 0.75, 0.5834, 1.0, 0.5776, 1.0, 0.5776, 0.75, 0.5776, 0.75, 0.5776, 1.0, 0.5716, 1.0, 0.5716, 0.75, 0.5716, 0.75, 0.5716, 1.0, 0.5653, 1.0, 0.5653, 0.75, 0.5653, 0.75, 0.5653, 1.0, 0.5588, 1.0, 0.5588, 0.75, 0.5588, 0.75, 0.5588, 1.0, 0.5521, 1.0, 0.5521, 0.75, 0.5521, 0.75, 0.5521, 1.0, 0.5452, 1.0, 0.5452, 0.75, 0.5452, 0.75, 0.5452, 1.0, 0.5382, 1.0, 0.5382, 0.75, 0.5382, 0.75, 0.5382, 1.0, 0.531, 1.0, 0.531, 0.75, 0.531, 0.75, 0.531, 1.0, 0.5237, 1.0, 0.5237, 0.75, 0.5237, 0.75, 0.5237, 1.0, 0.5163, 1.0, 0.5163, 0.75, 0.5163, 0.75, 0.5163, 1.0, 0.5088, 1.0, 0.5088, 0.75, 0.5088, 0.75, 0.5088, 1.0, 0.5014, 1.0, 0.5014, 0.75, 0.875, 0.6236, 0.625, 0.6236, 0.625, 0.6162, 0.875, 0.6162, 0.875, 0.6162, 0.625, 0.6162, 0.625, 0.6087, 0.875, 0.6087, 0.875, 0.6087, 0.625, 0.6087, 0.625, 0.6013, 0.875, 0.6013, 0.875, 0.6013, 0.625, 0.6013, 0.625, 0.594, 0.875, 0.594, 0.875, 0.594, 0.625, 0.594, 0.625, 0.5868, 0.875, 0.5868, 0.875, 0.5868, 0.625, 0.5868, 0.625, 0.5798, 0.875, 0.5798, 0.875, 0.5798, 0.625, 0.5798, 0.625, 0.5729, 0.875, 0.5729, 0.875, 0.5729, 0.625, 0.5729, 0.625, 0.5662, 0.875, 0.5662, 0.875, 0.5662, 0.625, 0.5662, 0.625, 0.5597, 0.875, 0.5597, 0.875, 0.5597, 0.625, 0.5597, 0.625, 0.5534, 0.875, 0.5534, 0.875, 0.5534, 0.625, 0.5534, 0.625, 0.5474, 0.875, 0.5474, 0.875, 0.5474, 0.625, 0.5474, 0.625, 0.5416, 0.875, 0.5416, 0.875, 0.5416, 0.625, 0.5416, 0.625, 0.5, 0.875, 0.5, 0.625, 0.25, 0.625, 0.5, 0.5834, 0.5, 0.5834, 0.25, 0.5834, 0.25, 0.5834, 0.5, 0.5776, 0.5, 0.5776, 0.25, 0.5776, 0.25, 0.5776, 0.5, 0.5716, 0.5, 0.5716, 0.25, 0.5716, 0.25, 0.5716, 0.5, 0.5653, 0.5, 0.5653, 0.25, 0.5653, 0.25, 0.5653, 0.5, 0.5588, 0.5, 0.5588, 0.25, 0.5588, 0.25, 0.5588, 0.5, 0.5521, 0.5, 0.5521, 0.25, 0.5521, 0.25, 0.5521, 0.5, 0.5452, 0.5, 0.5452, 0.25, 0.5452, 0.25, 0.5452, 0.5, 0.5382, 0.5, 0.5382, 0.25, 0.5382, 0.25, 0.5382, 0.5, 0.531, 0.5, 0.531, 0.25, 0.531, 0.25, 0.531, 0.5, 0.5237, 0.5, 0.5237, 0.25, 0.5237, 0.25, 0.5237, 0.5, 0.5163, 0.5, 0.5163, 0.25, 0.5163, 0.25, 0.5163, 0.5, 0.5088, 0.5, 0.5088, 0.25, 0.5088, 0.25, 0.5088, 0.5, 0.5014, 0.5, 0.5014, 0.25, 0.375, 0.25, 0.5014, 0.25, 0.5014, 0.5, 0.375, 0.5])
me_cube_002.materials.append(mat_blue_portal_001)
me_cube_002.materials.append(mat_material_001)
me_cube_002.update()
me_cube_002.normals_split_custom_set([tuple(v) for v in zip(*[iter([0.0, -1.0, 0.0, 0.0, -1.0, 0.0, 0.0, -1.0, 0.0, 0.0, -1.0, 0.0, 0.0, 0.0, -1.0, 0.0, 0.0, -1.0, 0.0, 0.0, -1.0, 0.0, 0.0, -1.0, 0.0, 0.0, 1.0, 0.0, 0.0, 1.0, 0.0, 0.0, 1.0, 0.0, 0.0, 1.0, 0.0, -0.0302, 0.9995, 0.0, -0.0302, 0.9995, 0.0, -0.0302, 0.9995, 0.0, -0.0302, 0.9995, 0.0, -0.0905, 0.9959, 0.0, -0.0905, 0.9959, 0.0, -0.0905, 0.9959, 0.0, -0.0905, 0.9959, 0.0, -0.1505, 0.9886, 0.0, -0.1505, 0.9886, 0.0, -0.1505, 0.9886, 0.0, -0.1505, 0.9886, 0.0, -0.2099, 0.9777, 0.0, -0.2099, 0.9777, 0.0, -0.2099, 0.9777, 0.0, -0.2099, 0.9777, 0.0, -0.2685, 0.9633, 0.0, -0.2685, 0.9633, 0.0, -0.2685, 0.9633, 0.0, -0.2685, 0.9633, 0.0, -0.3262, 0.9453, 0.0, -0.3262, 0.9453, 0.0, -0.3262, 0.9453, 0.0, -0.3262, 0.9453, 0.0, -0.3827, 0.9239, 0.0, -0.3827, 0.9239, 0.0, -0.3827, 0.9239, 0.0, -0.3827, 0.9239, 0.0, -0.4378, 0.8991, 0.0, -0.4378, 0.8991, 0.0, -0.4378, 0.8991, 0.0, -0.4378, 0.8991, 0.0, -0.4913, 0.871, 0.0, -0.4913, 0.871, 0.0, -0.4913, 0.871, 0.0, -0.4913, 0.871, 0.0, -0.5429, 0.8398, 0.0, -0.5429, 0.8398, 0.0, -0.5429, 0.8398, 0.0, -0.5429, 0.8398, 0.0, -0.5927, 0.8055, 0.0, -0.5927, 0.8055, 0.0, -0.5927, 0.8055, 0.0, -0.5927, 0.8055, 0.0, -0.6402, 0.7682, 0.0, -0.6402, 0.7682, 0.0, -0.6402, 0.7682, 0.0, -0.6402, 0.7682, 0.0, -0.6854, 0.7281, 0.0, -0.6854, 0.7281, 0.0, -0.6854, 0.7281, 0.0, -0.6854, 0.7281, 0.0, -0.7281, 0.6854, 0.0, -0.7281, 0.6854, 0.0, -0.7281, 0.6854, 0.0, -0.7281, 0.6854, 0.0, -0.7682, 0.6402, 0.0, -0.7682, 0.6402, 0.0, -0.7682, 0.6402, 0.0, -0.7682, 0.6402, 0.0, -0.8055, 0.5927, 0.0, -0.8055, 0.5927, 0.0, -0.8055, 0.5927, 0.0, -0.8055, 0.5927, 0.0, -0.8398, 0.5429, 0.0, -0.8398, 0.5429, 0.0, -0.8398, 0.5429, 0.0, -0.8398, 0.5429, 0.0, -0.871, 0.4913, 0.0, -0.871, 0.4913, 0.0, -0.871, 0.4913, 0.0, -0.871, 0.4913, 0.0, -0.8991, 0.4378, 0.0, -0.8991, 0.4378, 0.0, -0.8991, 0.4378, 0.0, -0.8991, 0.4378, 0.0, -0.9239, 0.3827, 0.0, -0.9239, 0.3827, 0.0, -0.9239, 0.3827, 0.0, -0.9239, 0.3827, 0.0, -0.9453, 0.3262, 0.0, -0.9453, 0.3262, 0.0, -0.9453, 0.3262, 0.0, -0.9453, 0.3262, 0.0, -0.9633, 0.2685, 0.0, -0.9633, 0.2685, 0.0, -0.9633, 0.2685, 0.0, -0.9633, 0.2685, 0.0, -0.9777, 0.2099, 0.0, -0.9777, 0.2099, 0.0, -0.9777, 0.2099, 0.0, -0.9777, 0.2099, 0.0, -0.9886, 0.1505, 0.0, -0.9886, 0.1505, 0.0, -0.9886, 0.1505, 0.0, -0.9886, 0.1505, 0.0, -0.9959, 0.0905, 0.0, -0.9959, 0.0905, 0.0, -0.9959, 0.0905, 0.0, -0.9959, 0.0905, 0.0, -0.9995, 0.0302, 0.0, -0.9995, 0.0302, 0.0, -0.9995, 0.0302, 0.0, -0.9995, 0.0302, 0.0, 0.0302, 0.9995, 0.0, 0.0302, 0.9995, 0.0, 0.0302, 0.9995, 0.0, 0.0302, 0.9995, 0.0, 0.0905, 0.9959, 0.0, 0.0905, 0.9959, 0.0, 0.0905, 0.9959, 0.0, 0.0905, 0.9959, 0.0, 0.1505, 0.9886, 0.0, 0.1505, 0.9886, 0.0, 0.1505, 0.9886, 0.0, 0.1505, 0.9886, 0.0, 0.2099, 0.9777, 0.0, 0.2099, 0.9777, 0.0, 0.2099, 0.9777, 0.0, 0.2099, 0.9777, 0.0, 0.2685, 0.9633, 0.0, 0.2685, 0.9633, 0.0, 0.2685, 0.9633, 0.0, 0.2685, 0.9633, 0.0, 0.3262, 0.9453, 0.0, 0.3262, 0.9453, 0.0, 0.3262, 0.9453, 0.0, 0.3262, 0.9453, 0.0, 0.3827, 0.9239, 0.0, 0.3827, 0.9239, 0.0, 0.3827, 0.9239, 0.0, 0.3827, 0.9239, 0.0, 0.4378, 0.8991, 0.0, 0.4378, 0.8991, 0.0, 0.4378, 0.8991, 0.0, 0.4378, 0.8991, 0.0, 0.4913, 0.871, 0.0, 0.4913, 0.871, 0.0, 0.4913, 0.871, 0.0, 0.4913, 0.871, 0.0, 0.5429, 0.8398, 0.0, 0.5429, 0.8398, 0.0, 0.5429, 0.8398, 0.0, 0.5429, 0.8398, 0.0, 0.5927, 0.8055, 0.0, 0.5927, 0.8055, 0.0, 0.5927, 0.8055, 0.0, 0.5927, 0.8055, 0.0, 0.6402, 0.7682, 0.0, 0.6402, 0.7682, 0.0, 0.6402, 0.7682, 0.0, 0.6402, 0.7682, 0.0, 0.6854, 0.7281, 0.0, 0.6854, 0.7281, 0.0, 0.6854, 0.7281, 0.0, 0.6854, 0.7281, 0.0, 0.7281, 0.6854, 0.0, 0.7281, 0.6854, 0.0, 0.7281, 0.6854, 0.0, 0.7281, 0.6854, 0.0, 0.7682, 0.6402, 0.0, 0.7682, 0.6402, 0.0, 0.7682, 0.6402, 0.0, 0.7682, 0.6402, 0.0, 0.8055, 0.5927, 0.0, 0.8055, 0.5927, 0.0, 0.8055, 0.5927, 0.0, 0.8055, 0.5927, 0.0, 0.8398, 0.5429, 0.0, 0.8398, 0.5429, 0.0, 0.8398, 0.5429, 0.0, 0.8398, 0.5429, 0.0, 0.871, 0.4913, 0.0, 0.871, 0.4913, 0.0, 0.871, 0.4913, 0.0, 0.871, 0.4913, 0.0, 0.8991, 0.4378, 0.0, 0.8991, 0.4378, 0.0, 0.8991, 0.4378, 0.0, 0.8991, 0.4378, 0.0, 0.9239, 0.3827, 0.0, 0.9239, 0.3827, 0.0, 0.9239, 0.3827, 0.0, 0.9239, 0.3827, 0.0, 0.9453, 0.3262, 0.0, 0.9453, 0.3262, 0.0, 0.9453, 0.3262, 0.0, 0.9453, 0.3262, 0.0, 0.9633, 0.2685, 0.0, 0.9633, 0.2685, 0.0, 0.9633, 0.2685, 0.0, 0.9633, 0.2685, 0.0, 0.9777, 0.2099, 0.0, 0.9777, 0.2099, 0.0, 0.9777, 0.2099, 0.0, 0.9777, 0.2099, 0.0, 0.9886, 0.1505, 0.0, 0.9886, 0.1505, 0.0, 0.9886, 0.1505, 0.0, 0.9886, 0.1505, 0.0, 0.9959, 0.0905, 0.0, 0.9959, 0.0905, 0.0, 0.9959, 0.0905, 0.0, 0.9959, 0.0905, 0.0, 0.9995, 0.0302, 0.0, 0.9995, 0.0302, 0.0, 0.9995, 0.0302, 0.0, 0.9995, 0.0302, 0.0, 1.0, 0.0, 0.0, 1.0, 0.0, 0.0, 1.0, 0.0, 0.0, 1.0, 0.0])] * 3)])

# ---- objects
ob_cube = bpy.data.objects.new('Cube', me_cube)
ob_cube_001 = bpy.data.objects.new('Cube.001', me_cube_001)
ob_cube_002 = bpy.data.objects.new('Cube.002', me_cube_002)

# ---- transforms, parenting, visibility, modifiers, constraints
ob_cube.location = (0.0, 0.0, 0.0)
ob_cube.rotation_euler = (1.571, 0.0, 0.0)
ob_cube.scale = (3.0, 0.5, 6.0)
ob_cube.lock_rotations_4d = False
ob_cube.empty_display_type = 'ARROWS'
ob_cube.lineart.crease_threshold = 0.0
ob_cube_001.location = (0.0, -0.109, 4.43)
ob_cube_001.rotation_euler = (-6.283, -0.0, -1.536)
ob_cube_001.scale = (0.8692, 2.525, 4.487)
ob_cube_001.color = (0.8, 0.8, 0.8, 1.0)
ob_cube_002.location = (0.0, 0.2631, 4.43)
ob_cube_002.rotation_euler = (-6.283, -0.0, -1.571)
ob_cube_002.scale = (0.7728, 3.044, 4.971)
ob_cube_002.color = (0.8, 0.8, 0.8, 1.0)
_m = ob_cube_002.modifiers.new('Solidify', 'SOLIDIFY')
_m.thickness = 0.1

# ---- collection membership
col_collection.objects.link(ob_cube)
col_collection.objects.link(ob_cube_001)
col_collection.objects.link(ob_cube_002)

# ---- scene / render settings (as saved in the file)
scene.frame_start = 1; scene.frame_end = 250; scene.frame_set(1)
scene.render.engine = 'BLENDER_EEVEE_NEXT'
bpy.context.view_layer.update()

# ---- added for rendering (the .blend has no active camera and no usable light): camera, sun
cam_auto = bpy.data.cameras.new('AutoCamera')
cam_auto.lens = 50.0
cam_auto.sensor_width = 36.0
cam_auto.clip_end = 1000.0
ob_auto_camera = bpy.data.objects.new('AutoCamera', cam_auto)
scene.collection.objects.link(ob_auto_camera)
ob_auto_camera.location = (15.4795, -18.5754, 16.8139)
ob_auto_camera.rotation_euler = (1.09748, -7.21219e-08, 0.694738)
scene.camera = ob_auto_camera
light_auto_sun = bpy.data.lights.new('AutoSun', 'SUN')
light_auto_sun.energy = 3.0
light_auto_sun.angle = 0.0523599
ob_auto_sun = bpy.data.objects.new('AutoSun', light_auto_sun)
scene.collection.objects.link(ob_auto_sun)
ob_auto_sun.rotation_euler = (0.872665, 0.174533, 0.523599)
bpy.context.view_layer.update()
